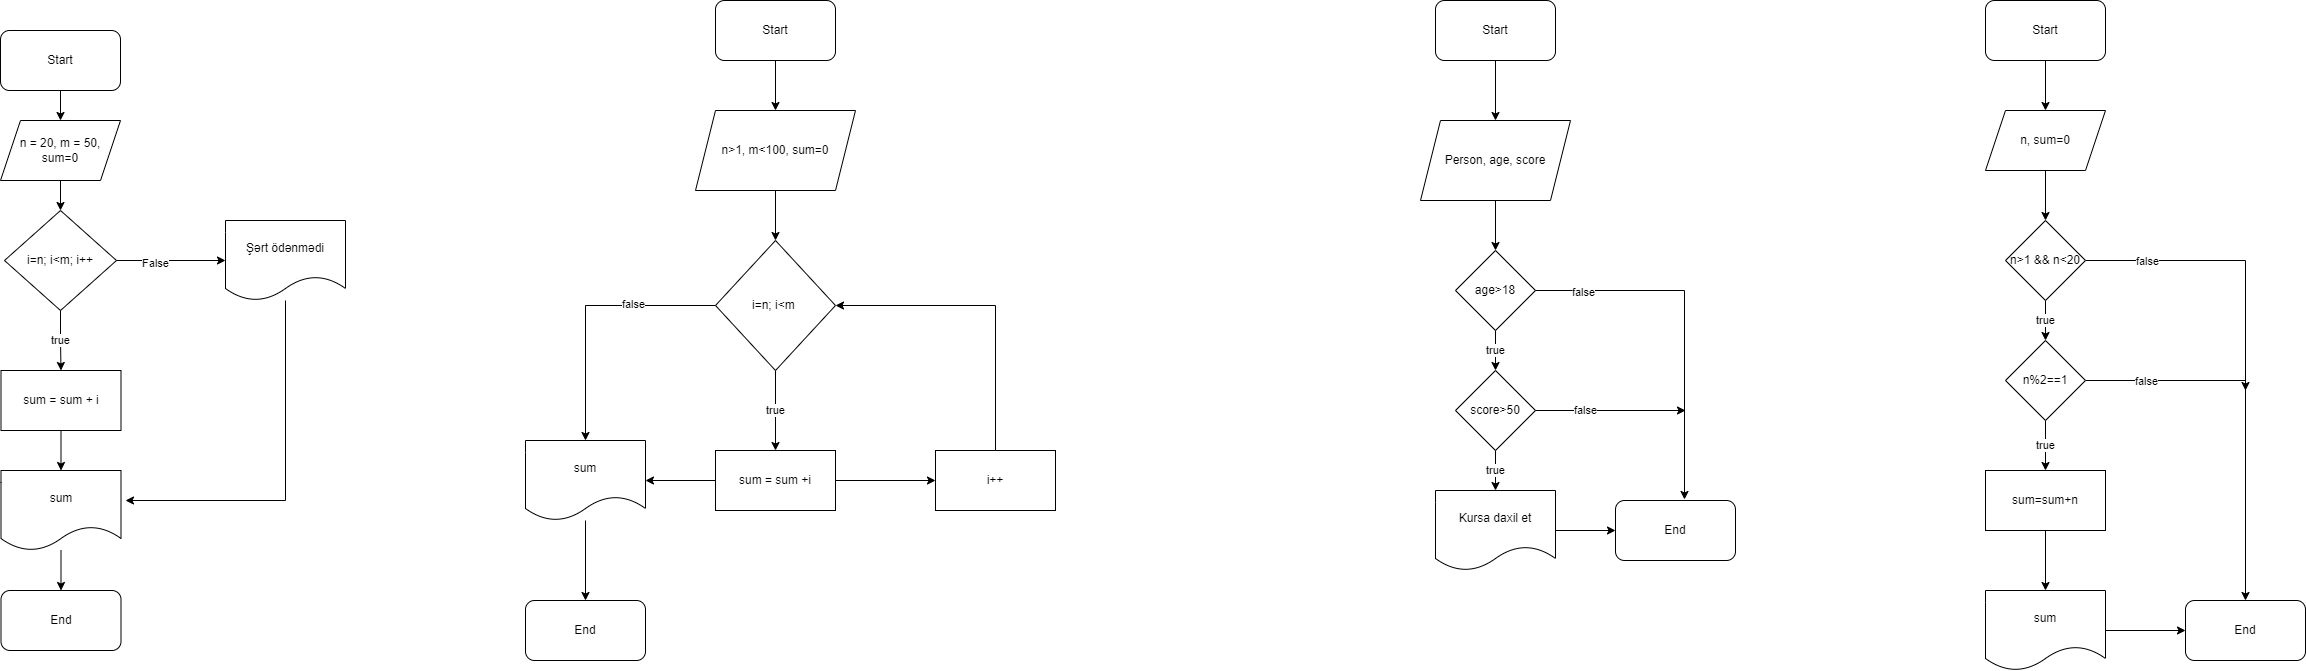

The diagram above was exported from draw.io. Its source (the exported page's mxGraphModel, read from the mxfile embedded in the PNG):
<mxGraphModel dx="1422" dy="737" grid="1" gridSize="10" guides="1" tooltips="1" connect="1" arrows="1" fold="1" page="1" pageScale="1" pageWidth="850" pageHeight="1100" math="0" shadow="0">
  <root>
    <mxCell id="0" />
    <mxCell id="1" parent="0" />
    <mxCell id="Vt7F4Hx9ySGJ5hj9BEwN-3" value="" style="edgeStyle=orthogonalEdgeStyle;rounded=0;orthogonalLoop=1;jettySize=auto;html=1;" parent="1" source="Vt7F4Hx9ySGJ5hj9BEwN-1" target="Vt7F4Hx9ySGJ5hj9BEwN-2" edge="1">
      <mxGeometry relative="1" as="geometry" />
    </mxCell>
    <mxCell id="Vt7F4Hx9ySGJ5hj9BEwN-1" value="Start" style="rounded=1;whiteSpace=wrap;html=1;" parent="1" vertex="1">
      <mxGeometry x="365" y="50" width="120" height="60" as="geometry" />
    </mxCell>
    <mxCell id="Vt7F4Hx9ySGJ5hj9BEwN-5" value="" style="edgeStyle=orthogonalEdgeStyle;rounded=0;orthogonalLoop=1;jettySize=auto;html=1;" parent="1" source="Vt7F4Hx9ySGJ5hj9BEwN-2" target="Vt7F4Hx9ySGJ5hj9BEwN-4" edge="1">
      <mxGeometry relative="1" as="geometry" />
    </mxCell>
    <mxCell id="Vt7F4Hx9ySGJ5hj9BEwN-2" value="n = 20, m = 50, sum=0" style="shape=parallelogram;perimeter=parallelogramPerimeter;whiteSpace=wrap;html=1;fixedSize=1;" parent="1" vertex="1">
      <mxGeometry x="365" y="140" width="120" height="60" as="geometry" />
    </mxCell>
    <mxCell id="Vt7F4Hx9ySGJ5hj9BEwN-7" value="true" style="edgeStyle=orthogonalEdgeStyle;rounded=0;orthogonalLoop=1;jettySize=auto;html=1;" parent="1" source="Vt7F4Hx9ySGJ5hj9BEwN-4" target="Vt7F4Hx9ySGJ5hj9BEwN-6" edge="1">
      <mxGeometry relative="1" as="geometry" />
    </mxCell>
    <mxCell id="Vt7F4Hx9ySGJ5hj9BEwN-14" style="edgeStyle=orthogonalEdgeStyle;rounded=0;orthogonalLoop=1;jettySize=auto;html=1;entryX=0;entryY=0.5;entryDx=0;entryDy=0;" parent="1" source="Vt7F4Hx9ySGJ5hj9BEwN-4" target="Vt7F4Hx9ySGJ5hj9BEwN-13" edge="1">
      <mxGeometry relative="1" as="geometry" />
    </mxCell>
    <mxCell id="Vt7F4Hx9ySGJ5hj9BEwN-17" value="False" style="edgeLabel;html=1;align=center;verticalAlign=middle;resizable=0;points=[];" parent="Vt7F4Hx9ySGJ5hj9BEwN-14" vertex="1" connectable="0">
      <mxGeometry x="-0.299" y="-2" relative="1" as="geometry">
        <mxPoint as="offset" />
      </mxGeometry>
    </mxCell>
    <mxCell id="Vt7F4Hx9ySGJ5hj9BEwN-4" value="i=n; i&amp;lt;m; i++" style="rhombus;whiteSpace=wrap;html=1;" parent="1" vertex="1">
      <mxGeometry x="369" y="230" width="112" height="100" as="geometry" />
    </mxCell>
    <mxCell id="Vt7F4Hx9ySGJ5hj9BEwN-9" value="" style="edgeStyle=orthogonalEdgeStyle;rounded=0;orthogonalLoop=1;jettySize=auto;html=1;" parent="1" source="Vt7F4Hx9ySGJ5hj9BEwN-6" target="Vt7F4Hx9ySGJ5hj9BEwN-8" edge="1">
      <mxGeometry relative="1" as="geometry" />
    </mxCell>
    <mxCell id="Vt7F4Hx9ySGJ5hj9BEwN-6" value="sum = sum + i" style="rounded=0;whiteSpace=wrap;html=1;" parent="1" vertex="1">
      <mxGeometry x="365.5" y="390" width="120" height="60" as="geometry" />
    </mxCell>
    <mxCell id="Vt7F4Hx9ySGJ5hj9BEwN-12" value="" style="edgeStyle=orthogonalEdgeStyle;rounded=0;orthogonalLoop=1;jettySize=auto;html=1;" parent="1" source="Vt7F4Hx9ySGJ5hj9BEwN-8" target="Vt7F4Hx9ySGJ5hj9BEwN-11" edge="1">
      <mxGeometry relative="1" as="geometry" />
    </mxCell>
    <mxCell id="Vt7F4Hx9ySGJ5hj9BEwN-8" value="sum" style="shape=document;whiteSpace=wrap;html=1;boundedLbl=1;" parent="1" vertex="1">
      <mxGeometry x="365.5" y="490" width="120" height="80" as="geometry" />
    </mxCell>
    <mxCell id="Vt7F4Hx9ySGJ5hj9BEwN-11" value="End" style="rounded=1;whiteSpace=wrap;html=1;" parent="1" vertex="1">
      <mxGeometry x="365.5" y="610" width="120" height="60" as="geometry" />
    </mxCell>
    <mxCell id="Vt7F4Hx9ySGJ5hj9BEwN-16" style="edgeStyle=orthogonalEdgeStyle;rounded=0;orthogonalLoop=1;jettySize=auto;html=1;" parent="1" source="Vt7F4Hx9ySGJ5hj9BEwN-13" edge="1">
      <mxGeometry relative="1" as="geometry">
        <mxPoint x="490" y="520" as="targetPoint" />
        <Array as="points">
          <mxPoint x="650" y="520" />
          <mxPoint x="490" y="520" />
        </Array>
      </mxGeometry>
    </mxCell>
    <mxCell id="Vt7F4Hx9ySGJ5hj9BEwN-13" value="Şərt ödənmədi" style="shape=document;whiteSpace=wrap;html=1;boundedLbl=1;" parent="1" vertex="1">
      <mxGeometry x="590" y="240" width="120" height="80" as="geometry" />
    </mxCell>
    <mxCell id="dQa4ns3ixgp-oPNX8pqJ-3" value="" style="edgeStyle=orthogonalEdgeStyle;rounded=0;orthogonalLoop=1;jettySize=auto;html=1;" edge="1" parent="1" source="dQa4ns3ixgp-oPNX8pqJ-1" target="dQa4ns3ixgp-oPNX8pqJ-2">
      <mxGeometry relative="1" as="geometry" />
    </mxCell>
    <mxCell id="dQa4ns3ixgp-oPNX8pqJ-1" value="Start" style="rounded=1;whiteSpace=wrap;html=1;" vertex="1" parent="1">
      <mxGeometry x="1080" y="20" width="120" height="60" as="geometry" />
    </mxCell>
    <mxCell id="dQa4ns3ixgp-oPNX8pqJ-6" value="" style="edgeStyle=orthogonalEdgeStyle;rounded=0;orthogonalLoop=1;jettySize=auto;html=1;" edge="1" parent="1" source="dQa4ns3ixgp-oPNX8pqJ-2" target="dQa4ns3ixgp-oPNX8pqJ-5">
      <mxGeometry relative="1" as="geometry" />
    </mxCell>
    <mxCell id="dQa4ns3ixgp-oPNX8pqJ-2" value="n&amp;gt;1, m&amp;lt;100, sum=0" style="shape=parallelogram;perimeter=parallelogramPerimeter;whiteSpace=wrap;html=1;fixedSize=1;" vertex="1" parent="1">
      <mxGeometry x="1060" y="130" width="160" height="80" as="geometry" />
    </mxCell>
    <mxCell id="dQa4ns3ixgp-oPNX8pqJ-8" value="true" style="edgeStyle=orthogonalEdgeStyle;rounded=0;orthogonalLoop=1;jettySize=auto;html=1;" edge="1" parent="1" source="dQa4ns3ixgp-oPNX8pqJ-5" target="dQa4ns3ixgp-oPNX8pqJ-7">
      <mxGeometry relative="1" as="geometry" />
    </mxCell>
    <mxCell id="dQa4ns3ixgp-oPNX8pqJ-15" style="edgeStyle=orthogonalEdgeStyle;rounded=0;orthogonalLoop=1;jettySize=auto;html=1;entryX=0.5;entryY=0;entryDx=0;entryDy=0;" edge="1" parent="1" source="dQa4ns3ixgp-oPNX8pqJ-5" target="dQa4ns3ixgp-oPNX8pqJ-13">
      <mxGeometry relative="1" as="geometry" />
    </mxCell>
    <mxCell id="dQa4ns3ixgp-oPNX8pqJ-16" value="false" style="edgeLabel;html=1;align=center;verticalAlign=middle;resizable=0;points=[];" vertex="1" connectable="0" parent="dQa4ns3ixgp-oPNX8pqJ-15">
      <mxGeometry x="-0.3736" y="-2" relative="1" as="geometry">
        <mxPoint as="offset" />
      </mxGeometry>
    </mxCell>
    <mxCell id="dQa4ns3ixgp-oPNX8pqJ-5" value="i=n; i&amp;lt;m&amp;nbsp;" style="rhombus;whiteSpace=wrap;html=1;" vertex="1" parent="1">
      <mxGeometry x="1080" y="260" width="120" height="130" as="geometry" />
    </mxCell>
    <mxCell id="dQa4ns3ixgp-oPNX8pqJ-11" value="" style="edgeStyle=orthogonalEdgeStyle;rounded=0;orthogonalLoop=1;jettySize=auto;html=1;" edge="1" parent="1" source="dQa4ns3ixgp-oPNX8pqJ-7" target="dQa4ns3ixgp-oPNX8pqJ-10">
      <mxGeometry relative="1" as="geometry" />
    </mxCell>
    <mxCell id="dQa4ns3ixgp-oPNX8pqJ-14" value="" style="edgeStyle=orthogonalEdgeStyle;rounded=0;orthogonalLoop=1;jettySize=auto;html=1;" edge="1" parent="1" source="dQa4ns3ixgp-oPNX8pqJ-7" target="dQa4ns3ixgp-oPNX8pqJ-13">
      <mxGeometry relative="1" as="geometry" />
    </mxCell>
    <mxCell id="dQa4ns3ixgp-oPNX8pqJ-7" value="sum = sum +i" style="rounded=0;whiteSpace=wrap;html=1;" vertex="1" parent="1">
      <mxGeometry x="1080" y="470" width="120" height="60" as="geometry" />
    </mxCell>
    <mxCell id="dQa4ns3ixgp-oPNX8pqJ-12" style="edgeStyle=orthogonalEdgeStyle;rounded=0;orthogonalLoop=1;jettySize=auto;html=1;entryX=1;entryY=0.5;entryDx=0;entryDy=0;" edge="1" parent="1" source="dQa4ns3ixgp-oPNX8pqJ-10" target="dQa4ns3ixgp-oPNX8pqJ-5">
      <mxGeometry relative="1" as="geometry">
        <Array as="points">
          <mxPoint x="1360" y="325" />
        </Array>
      </mxGeometry>
    </mxCell>
    <mxCell id="dQa4ns3ixgp-oPNX8pqJ-10" value="i++" style="rounded=0;whiteSpace=wrap;html=1;" vertex="1" parent="1">
      <mxGeometry x="1300" y="470" width="120" height="60" as="geometry" />
    </mxCell>
    <mxCell id="dQa4ns3ixgp-oPNX8pqJ-18" value="" style="edgeStyle=orthogonalEdgeStyle;rounded=0;orthogonalLoop=1;jettySize=auto;html=1;" edge="1" parent="1" source="dQa4ns3ixgp-oPNX8pqJ-13" target="dQa4ns3ixgp-oPNX8pqJ-17">
      <mxGeometry relative="1" as="geometry" />
    </mxCell>
    <mxCell id="dQa4ns3ixgp-oPNX8pqJ-13" value="sum" style="shape=document;whiteSpace=wrap;html=1;boundedLbl=1;" vertex="1" parent="1">
      <mxGeometry x="890" y="460" width="120" height="80" as="geometry" />
    </mxCell>
    <mxCell id="dQa4ns3ixgp-oPNX8pqJ-17" value="End" style="rounded=1;whiteSpace=wrap;html=1;" vertex="1" parent="1">
      <mxGeometry x="890" y="620" width="120" height="60" as="geometry" />
    </mxCell>
    <mxCell id="dQa4ns3ixgp-oPNX8pqJ-21" value="" style="edgeStyle=orthogonalEdgeStyle;rounded=0;orthogonalLoop=1;jettySize=auto;html=1;" edge="1" parent="1" source="dQa4ns3ixgp-oPNX8pqJ-19" target="dQa4ns3ixgp-oPNX8pqJ-20">
      <mxGeometry relative="1" as="geometry" />
    </mxCell>
    <mxCell id="dQa4ns3ixgp-oPNX8pqJ-19" value="Start" style="rounded=1;whiteSpace=wrap;html=1;" vertex="1" parent="1">
      <mxGeometry x="1800" y="20" width="120" height="60" as="geometry" />
    </mxCell>
    <mxCell id="dQa4ns3ixgp-oPNX8pqJ-25" value="" style="edgeStyle=orthogonalEdgeStyle;rounded=0;orthogonalLoop=1;jettySize=auto;html=1;" edge="1" parent="1" source="dQa4ns3ixgp-oPNX8pqJ-20" target="dQa4ns3ixgp-oPNX8pqJ-22">
      <mxGeometry relative="1" as="geometry" />
    </mxCell>
    <mxCell id="dQa4ns3ixgp-oPNX8pqJ-20" value="Person, age, score" style="shape=parallelogram;perimeter=parallelogramPerimeter;whiteSpace=wrap;html=1;fixedSize=1;" vertex="1" parent="1">
      <mxGeometry x="1785" y="140" width="150" height="80" as="geometry" />
    </mxCell>
    <mxCell id="dQa4ns3ixgp-oPNX8pqJ-27" value="true" style="edgeStyle=orthogonalEdgeStyle;rounded=0;orthogonalLoop=1;jettySize=auto;html=1;" edge="1" parent="1" source="dQa4ns3ixgp-oPNX8pqJ-22" target="dQa4ns3ixgp-oPNX8pqJ-26">
      <mxGeometry relative="1" as="geometry" />
    </mxCell>
    <mxCell id="dQa4ns3ixgp-oPNX8pqJ-34" style="edgeStyle=orthogonalEdgeStyle;rounded=0;orthogonalLoop=1;jettySize=auto;html=1;entryX=0.575;entryY=-0.017;entryDx=0;entryDy=0;entryPerimeter=0;" edge="1" parent="1" source="dQa4ns3ixgp-oPNX8pqJ-22" target="dQa4ns3ixgp-oPNX8pqJ-31">
      <mxGeometry relative="1" as="geometry" />
    </mxCell>
    <mxCell id="dQa4ns3ixgp-oPNX8pqJ-35" value="false" style="edgeLabel;html=1;align=center;verticalAlign=middle;resizable=0;points=[];" vertex="1" connectable="0" parent="dQa4ns3ixgp-oPNX8pqJ-34">
      <mxGeometry x="-0.7374" y="-1" relative="1" as="geometry">
        <mxPoint as="offset" />
      </mxGeometry>
    </mxCell>
    <mxCell id="dQa4ns3ixgp-oPNX8pqJ-22" value="age&amp;gt;18" style="rhombus;whiteSpace=wrap;html=1;" vertex="1" parent="1">
      <mxGeometry x="1820" y="270" width="80" height="80" as="geometry" />
    </mxCell>
    <mxCell id="dQa4ns3ixgp-oPNX8pqJ-29" value="true" style="edgeStyle=orthogonalEdgeStyle;rounded=0;orthogonalLoop=1;jettySize=auto;html=1;" edge="1" parent="1" source="dQa4ns3ixgp-oPNX8pqJ-26" target="dQa4ns3ixgp-oPNX8pqJ-28">
      <mxGeometry relative="1" as="geometry" />
    </mxCell>
    <mxCell id="dQa4ns3ixgp-oPNX8pqJ-36" style="edgeStyle=orthogonalEdgeStyle;rounded=0;orthogonalLoop=1;jettySize=auto;html=1;" edge="1" parent="1" source="dQa4ns3ixgp-oPNX8pqJ-26">
      <mxGeometry relative="1" as="geometry">
        <mxPoint x="2050" y="430" as="targetPoint" />
      </mxGeometry>
    </mxCell>
    <mxCell id="dQa4ns3ixgp-oPNX8pqJ-37" value="false" style="edgeLabel;html=1;align=center;verticalAlign=middle;resizable=0;points=[];" vertex="1" connectable="0" parent="dQa4ns3ixgp-oPNX8pqJ-36">
      <mxGeometry x="-0.3467" y="1" relative="1" as="geometry">
        <mxPoint as="offset" />
      </mxGeometry>
    </mxCell>
    <mxCell id="dQa4ns3ixgp-oPNX8pqJ-26" value="score&amp;gt;50" style="rhombus;whiteSpace=wrap;html=1;" vertex="1" parent="1">
      <mxGeometry x="1820" y="390" width="80" height="80" as="geometry" />
    </mxCell>
    <mxCell id="dQa4ns3ixgp-oPNX8pqJ-33" value="" style="edgeStyle=orthogonalEdgeStyle;rounded=0;orthogonalLoop=1;jettySize=auto;html=1;" edge="1" parent="1" source="dQa4ns3ixgp-oPNX8pqJ-28" target="dQa4ns3ixgp-oPNX8pqJ-31">
      <mxGeometry relative="1" as="geometry" />
    </mxCell>
    <mxCell id="dQa4ns3ixgp-oPNX8pqJ-28" value="Kursa daxil et" style="shape=document;whiteSpace=wrap;html=1;boundedLbl=1;" vertex="1" parent="1">
      <mxGeometry x="1800" y="510" width="120" height="80" as="geometry" />
    </mxCell>
    <mxCell id="dQa4ns3ixgp-oPNX8pqJ-31" value="End" style="rounded=1;whiteSpace=wrap;html=1;" vertex="1" parent="1">
      <mxGeometry x="1980" y="520" width="120" height="60" as="geometry" />
    </mxCell>
    <mxCell id="dQa4ns3ixgp-oPNX8pqJ-40" value="" style="edgeStyle=orthogonalEdgeStyle;rounded=0;orthogonalLoop=1;jettySize=auto;html=1;" edge="1" parent="1" source="dQa4ns3ixgp-oPNX8pqJ-38" target="dQa4ns3ixgp-oPNX8pqJ-39">
      <mxGeometry relative="1" as="geometry" />
    </mxCell>
    <mxCell id="dQa4ns3ixgp-oPNX8pqJ-38" value="Start" style="rounded=1;whiteSpace=wrap;html=1;" vertex="1" parent="1">
      <mxGeometry x="2350" y="20" width="120" height="60" as="geometry" />
    </mxCell>
    <mxCell id="dQa4ns3ixgp-oPNX8pqJ-42" value="" style="edgeStyle=orthogonalEdgeStyle;rounded=0;orthogonalLoop=1;jettySize=auto;html=1;" edge="1" parent="1" source="dQa4ns3ixgp-oPNX8pqJ-39" target="dQa4ns3ixgp-oPNX8pqJ-41">
      <mxGeometry relative="1" as="geometry" />
    </mxCell>
    <mxCell id="dQa4ns3ixgp-oPNX8pqJ-39" value="n, sum=0" style="shape=parallelogram;perimeter=parallelogramPerimeter;whiteSpace=wrap;html=1;fixedSize=1;" vertex="1" parent="1">
      <mxGeometry x="2350" y="130" width="120" height="60" as="geometry" />
    </mxCell>
    <mxCell id="dQa4ns3ixgp-oPNX8pqJ-44" value="true" style="edgeStyle=orthogonalEdgeStyle;rounded=0;orthogonalLoop=1;jettySize=auto;html=1;" edge="1" parent="1" source="dQa4ns3ixgp-oPNX8pqJ-41" target="dQa4ns3ixgp-oPNX8pqJ-43">
      <mxGeometry relative="1" as="geometry" />
    </mxCell>
    <mxCell id="dQa4ns3ixgp-oPNX8pqJ-52" style="edgeStyle=orthogonalEdgeStyle;rounded=0;orthogonalLoop=1;jettySize=auto;html=1;" edge="1" parent="1" source="dQa4ns3ixgp-oPNX8pqJ-41">
      <mxGeometry relative="1" as="geometry">
        <mxPoint x="2610" y="410" as="targetPoint" />
      </mxGeometry>
    </mxCell>
    <mxCell id="dQa4ns3ixgp-oPNX8pqJ-53" value="false" style="edgeLabel;html=1;align=center;verticalAlign=middle;resizable=0;points=[];" vertex="1" connectable="0" parent="dQa4ns3ixgp-oPNX8pqJ-52">
      <mxGeometry x="-0.5793" relative="1" as="geometry">
        <mxPoint as="offset" />
      </mxGeometry>
    </mxCell>
    <mxCell id="dQa4ns3ixgp-oPNX8pqJ-41" value="n&amp;gt;1 &amp;amp;&amp;amp; n&amp;lt;20" style="rhombus;whiteSpace=wrap;html=1;" vertex="1" parent="1">
      <mxGeometry x="2370" y="240" width="80" height="80" as="geometry" />
    </mxCell>
    <mxCell id="dQa4ns3ixgp-oPNX8pqJ-46" value="true" style="edgeStyle=orthogonalEdgeStyle;rounded=0;orthogonalLoop=1;jettySize=auto;html=1;" edge="1" parent="1" source="dQa4ns3ixgp-oPNX8pqJ-43" target="dQa4ns3ixgp-oPNX8pqJ-45">
      <mxGeometry relative="1" as="geometry" />
    </mxCell>
    <mxCell id="dQa4ns3ixgp-oPNX8pqJ-51" style="edgeStyle=orthogonalEdgeStyle;rounded=0;orthogonalLoop=1;jettySize=auto;html=1;entryX=0.5;entryY=0;entryDx=0;entryDy=0;" edge="1" parent="1" source="dQa4ns3ixgp-oPNX8pqJ-43" target="dQa4ns3ixgp-oPNX8pqJ-49">
      <mxGeometry relative="1" as="geometry" />
    </mxCell>
    <mxCell id="dQa4ns3ixgp-oPNX8pqJ-54" value="false" style="edgeLabel;html=1;align=center;verticalAlign=middle;resizable=0;points=[];" vertex="1" connectable="0" parent="dQa4ns3ixgp-oPNX8pqJ-51">
      <mxGeometry x="-0.6842" relative="1" as="geometry">
        <mxPoint as="offset" />
      </mxGeometry>
    </mxCell>
    <mxCell id="dQa4ns3ixgp-oPNX8pqJ-43" value="n%2==1" style="rhombus;whiteSpace=wrap;html=1;" vertex="1" parent="1">
      <mxGeometry x="2370" y="360" width="80" height="80" as="geometry" />
    </mxCell>
    <mxCell id="dQa4ns3ixgp-oPNX8pqJ-48" value="" style="edgeStyle=orthogonalEdgeStyle;rounded=0;orthogonalLoop=1;jettySize=auto;html=1;" edge="1" parent="1" source="dQa4ns3ixgp-oPNX8pqJ-45" target="dQa4ns3ixgp-oPNX8pqJ-47">
      <mxGeometry relative="1" as="geometry" />
    </mxCell>
    <mxCell id="dQa4ns3ixgp-oPNX8pqJ-45" value="sum=sum+n" style="rounded=0;whiteSpace=wrap;html=1;" vertex="1" parent="1">
      <mxGeometry x="2350" y="490" width="120" height="60" as="geometry" />
    </mxCell>
    <mxCell id="dQa4ns3ixgp-oPNX8pqJ-50" value="" style="edgeStyle=orthogonalEdgeStyle;rounded=0;orthogonalLoop=1;jettySize=auto;html=1;" edge="1" parent="1" source="dQa4ns3ixgp-oPNX8pqJ-47" target="dQa4ns3ixgp-oPNX8pqJ-49">
      <mxGeometry relative="1" as="geometry" />
    </mxCell>
    <mxCell id="dQa4ns3ixgp-oPNX8pqJ-47" value="sum" style="shape=document;whiteSpace=wrap;html=1;boundedLbl=1;" vertex="1" parent="1">
      <mxGeometry x="2350" y="610" width="120" height="80" as="geometry" />
    </mxCell>
    <mxCell id="dQa4ns3ixgp-oPNX8pqJ-49" value="End" style="rounded=1;whiteSpace=wrap;html=1;" vertex="1" parent="1">
      <mxGeometry x="2550" y="620" width="120" height="60" as="geometry" />
    </mxCell>
  </root>
</mxGraphModel>